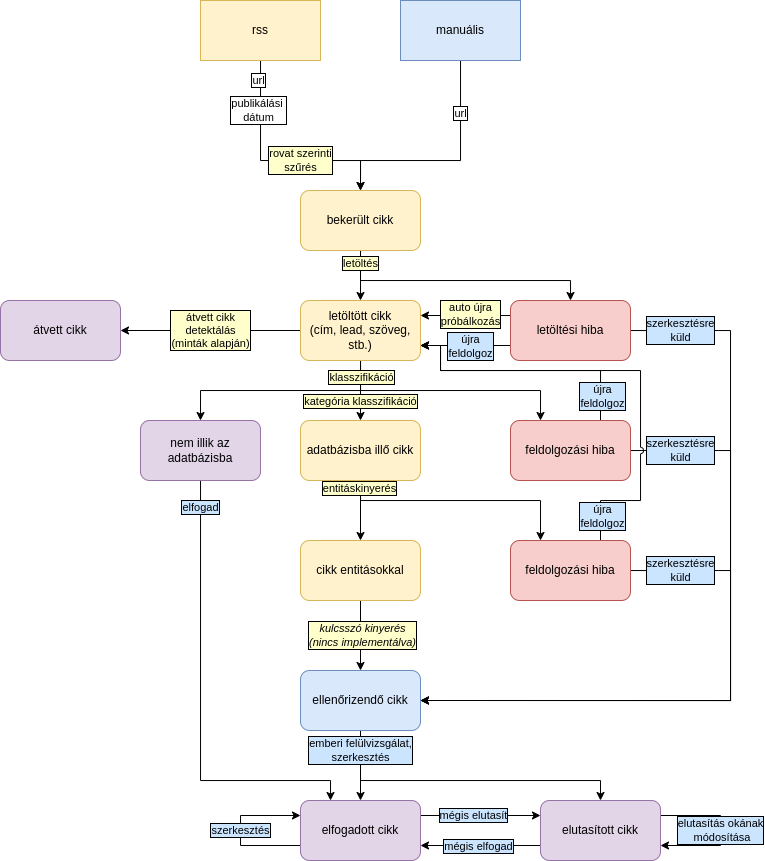

The diagram above was exported from draw.io. Its source (the exported page's mxGraphModel, read from the mxfile embedded in the PNG):
<mxGraphModel dx="819" dy="479" grid="1" gridSize="10" guides="1" tooltips="1" connect="1" arrows="1" fold="1" page="1" pageScale="1" pageWidth="850" pageHeight="1100" math="0" shadow="0">
  <root>
    <mxCell id="0" />
    <mxCell id="1" parent="0" />
    <mxCell id="78BA47QO9pNe68SXLRYz-8" style="edgeStyle=orthogonalEdgeStyle;rounded=0;orthogonalLoop=1;jettySize=auto;html=1;exitX=0.5;exitY=1;exitDx=0;exitDy=0;entryX=0.5;entryY=0;entryDx=0;entryDy=0;" edge="1" parent="1" source="78BA47QO9pNe68SXLRYz-1" target="78BA47QO9pNe68SXLRYz-7">
      <mxGeometry relative="1" as="geometry">
        <Array as="points">
          <mxPoint x="440" y="880" />
          <mxPoint x="680" y="880" />
        </Array>
      </mxGeometry>
    </mxCell>
    <mxCell id="aG4fXOJAVxlbRDHssOx1-13" style="edgeStyle=orthogonalEdgeStyle;rounded=0;orthogonalLoop=1;jettySize=auto;html=1;entryX=0.5;entryY=0;entryDx=0;entryDy=0;" parent="1" source="aG4fXOJAVxlbRDHssOx1-1" target="aG4fXOJAVxlbRDHssOx1-2" edge="1">
      <mxGeometry relative="1" as="geometry" />
    </mxCell>
    <mxCell id="aG4fXOJAVxlbRDHssOx1-17" style="edgeStyle=orthogonalEdgeStyle;rounded=0;orthogonalLoop=1;jettySize=auto;html=1;entryX=0.5;entryY=0;entryDx=0;entryDy=0;" parent="1" source="aG4fXOJAVxlbRDHssOx1-1" target="aG4fXOJAVxlbRDHssOx1-14" edge="1">
      <mxGeometry relative="1" as="geometry">
        <Array as="points">
          <mxPoint x="440" y="380" />
          <mxPoint x="650" y="380" />
        </Array>
      </mxGeometry>
    </mxCell>
    <mxCell id="aG4fXOJAVxlbRDHssOx1-28" value="letöltés" style="edgeLabel;html=1;align=center;verticalAlign=middle;resizable=0;points=[];labelBackgroundColor=#FFFFCC;labelBorderColor=default;" parent="aG4fXOJAVxlbRDHssOx1-17" vertex="1" connectable="0">
      <mxGeometry x="-0.9031" relative="1" as="geometry">
        <mxPoint as="offset" />
      </mxGeometry>
    </mxCell>
    <mxCell id="aG4fXOJAVxlbRDHssOx1-1" value="bekerült cikk" style="rounded=1;whiteSpace=wrap;html=1;fillColor=#fff2cc;strokeColor=#d6b656;" parent="1" vertex="1">
      <mxGeometry x="380" y="290" width="120" height="60" as="geometry" />
    </mxCell>
    <mxCell id="aG4fXOJAVxlbRDHssOx1-22" style="edgeStyle=orthogonalEdgeStyle;rounded=0;orthogonalLoop=1;jettySize=auto;html=1;entryX=0.5;entryY=0;entryDx=0;entryDy=0;" parent="1" source="aG4fXOJAVxlbRDHssOx1-2" target="aG4fXOJAVxlbRDHssOx1-21" edge="1">
      <mxGeometry relative="1" as="geometry" />
    </mxCell>
    <mxCell id="78BA47QO9pNe68SXLRYz-14" value="kategória klasszifikáció" style="edgeLabel;html=1;align=center;verticalAlign=middle;resizable=0;points=[];labelBackgroundColor=#FFFFCC;labelBorderColor=default;" vertex="1" connectable="0" parent="aG4fXOJAVxlbRDHssOx1-22">
      <mxGeometry x="0.3593" relative="1" as="geometry">
        <mxPoint as="offset" />
      </mxGeometry>
    </mxCell>
    <mxCell id="aG4fXOJAVxlbRDHssOx1-24" style="edgeStyle=orthogonalEdgeStyle;rounded=0;orthogonalLoop=1;jettySize=auto;html=1;entryX=0.25;entryY=0;entryDx=0;entryDy=0;" parent="1" source="aG4fXOJAVxlbRDHssOx1-2" target="aG4fXOJAVxlbRDHssOx1-23" edge="1">
      <mxGeometry relative="1" as="geometry">
        <Array as="points">
          <mxPoint x="440" y="490" />
          <mxPoint x="620" y="490" />
        </Array>
      </mxGeometry>
    </mxCell>
    <mxCell id="aG4fXOJAVxlbRDHssOx1-26" style="edgeStyle=orthogonalEdgeStyle;rounded=0;orthogonalLoop=1;jettySize=auto;html=1;entryX=0.5;entryY=0;entryDx=0;entryDy=0;" parent="1" source="aG4fXOJAVxlbRDHssOx1-2" target="aG4fXOJAVxlbRDHssOx1-25" edge="1">
      <mxGeometry relative="1" as="geometry">
        <Array as="points">
          <mxPoint x="440" y="490" />
          <mxPoint x="280" y="490" />
        </Array>
      </mxGeometry>
    </mxCell>
    <mxCell id="aG4fXOJAVxlbRDHssOx1-27" value="klasszifikáció" style="edgeLabel;html=1;align=center;verticalAlign=middle;resizable=0;points=[];labelBackgroundColor=#FFFFCC;labelBorderColor=default;" parent="aG4fXOJAVxlbRDHssOx1-26" vertex="1" connectable="0">
      <mxGeometry x="-0.8491" y="1" relative="1" as="geometry">
        <mxPoint as="offset" />
      </mxGeometry>
    </mxCell>
    <mxCell id="78BA47QO9pNe68SXLRYz-38" style="edgeStyle=orthogonalEdgeStyle;rounded=0;orthogonalLoop=1;jettySize=auto;html=1;entryX=1;entryY=0.5;entryDx=0;entryDy=0;" edge="1" parent="1" source="aG4fXOJAVxlbRDHssOx1-2" target="78BA47QO9pNe68SXLRYz-37">
      <mxGeometry relative="1" as="geometry" />
    </mxCell>
    <mxCell id="78BA47QO9pNe68SXLRYz-39" value="átvett cikk&lt;div&gt;detektálás&lt;/div&gt;&lt;div&gt;(minták alapján)&lt;/div&gt;" style="edgeLabel;html=1;align=center;verticalAlign=middle;resizable=0;points=[];labelBackgroundColor=#FFFFCC;labelBorderColor=default;" vertex="1" connectable="0" parent="78BA47QO9pNe68SXLRYz-38">
      <mxGeometry x="0.0046" relative="1" as="geometry">
        <mxPoint as="offset" />
      </mxGeometry>
    </mxCell>
    <mxCell id="aG4fXOJAVxlbRDHssOx1-2" value="letöltött cikk&lt;br&gt;(cím, lead, szöveg, stb.)" style="rounded=1;whiteSpace=wrap;html=1;fillColor=#fff2cc;strokeColor=#d6b656;" parent="1" vertex="1">
      <mxGeometry x="380" y="400" width="120" height="60" as="geometry" />
    </mxCell>
    <mxCell id="aG4fXOJAVxlbRDHssOx1-9" style="edgeStyle=orthogonalEdgeStyle;rounded=0;orthogonalLoop=1;jettySize=auto;html=1;entryX=0.5;entryY=0;entryDx=0;entryDy=0;" parent="1" source="aG4fXOJAVxlbRDHssOx1-6" target="aG4fXOJAVxlbRDHssOx1-1" edge="1">
      <mxGeometry relative="1" as="geometry">
        <Array as="points">
          <mxPoint x="340" y="260" />
          <mxPoint x="440" y="260" />
        </Array>
      </mxGeometry>
    </mxCell>
    <mxCell id="aG4fXOJAVxlbRDHssOx1-10" value="url" style="edgeLabel;html=1;align=center;verticalAlign=middle;resizable=0;points=[];labelBorderColor=default;" parent="aG4fXOJAVxlbRDHssOx1-9" vertex="1" connectable="0">
      <mxGeometry x="-0.7304" y="-2" relative="1" as="geometry">
        <mxPoint y="-11" as="offset" />
      </mxGeometry>
    </mxCell>
    <mxCell id="aG4fXOJAVxlbRDHssOx1-11" value="publikálási&amp;nbsp;&lt;div&gt;dátum&lt;/div&gt;" style="edgeLabel;html=1;align=center;verticalAlign=middle;resizable=0;points=[];labelBorderColor=default;" parent="aG4fXOJAVxlbRDHssOx1-9" vertex="1" connectable="0">
      <mxGeometry x="-0.4348" y="-2" relative="1" as="geometry">
        <mxPoint y="-15" as="offset" />
      </mxGeometry>
    </mxCell>
    <mxCell id="78BA47QO9pNe68SXLRYz-41" value="rovat szerinti&lt;div&gt;szűrés&lt;/div&gt;" style="edgeLabel;html=1;align=center;verticalAlign=middle;resizable=0;points=[];labelBorderColor=default;labelBackgroundColor=#FFFFCC;" vertex="1" connectable="0" parent="aG4fXOJAVxlbRDHssOx1-9">
      <mxGeometry x="-0.0168" relative="1" as="geometry">
        <mxPoint x="27" as="offset" />
      </mxGeometry>
    </mxCell>
    <mxCell id="aG4fXOJAVxlbRDHssOx1-6" value="rss" style="rounded=0;whiteSpace=wrap;html=1;fillColor=#fff2cc;strokeColor=#d6b656;" parent="1" vertex="1">
      <mxGeometry x="280" y="100" width="120" height="60" as="geometry" />
    </mxCell>
    <mxCell id="aG4fXOJAVxlbRDHssOx1-8" style="edgeStyle=orthogonalEdgeStyle;rounded=0;orthogonalLoop=1;jettySize=auto;html=1;entryX=0.5;entryY=0;entryDx=0;entryDy=0;" parent="1" source="aG4fXOJAVxlbRDHssOx1-7" target="aG4fXOJAVxlbRDHssOx1-1" edge="1">
      <mxGeometry relative="1" as="geometry">
        <Array as="points">
          <mxPoint x="540" y="260" />
          <mxPoint x="440" y="260" />
        </Array>
      </mxGeometry>
    </mxCell>
    <mxCell id="aG4fXOJAVxlbRDHssOx1-12" value="url" style="edgeLabel;html=1;align=center;verticalAlign=middle;resizable=0;points=[];labelBorderColor=default;" parent="aG4fXOJAVxlbRDHssOx1-8" vertex="1" connectable="0">
      <mxGeometry x="-0.5391" y="2" relative="1" as="geometry">
        <mxPoint x="-2" as="offset" />
      </mxGeometry>
    </mxCell>
    <mxCell id="aG4fXOJAVxlbRDHssOx1-7" value="manuális" style="rounded=0;whiteSpace=wrap;html=1;fillColor=#dae8fc;strokeColor=#6c8ebf;" parent="1" vertex="1">
      <mxGeometry x="480" y="100" width="120" height="60" as="geometry" />
    </mxCell>
    <mxCell id="aG4fXOJAVxlbRDHssOx1-19" style="edgeStyle=orthogonalEdgeStyle;rounded=0;orthogonalLoop=1;jettySize=auto;html=1;exitX=0;exitY=0.25;exitDx=0;exitDy=0;entryX=1;entryY=0.25;entryDx=0;entryDy=0;" parent="1" source="aG4fXOJAVxlbRDHssOx1-14" target="aG4fXOJAVxlbRDHssOx1-2" edge="1">
      <mxGeometry relative="1" as="geometry" />
    </mxCell>
    <mxCell id="78BA47QO9pNe68SXLRYz-18" value="auto újra&lt;div&gt;próbálkozás&lt;/div&gt;" style="edgeLabel;html=1;align=center;verticalAlign=middle;resizable=0;points=[];labelBackgroundColor=#FFFFCC;labelBorderColor=default;" vertex="1" connectable="0" parent="aG4fXOJAVxlbRDHssOx1-19">
      <mxGeometry x="0.0933" y="-1" relative="1" as="geometry">
        <mxPoint x="9" as="offset" />
      </mxGeometry>
    </mxCell>
    <mxCell id="78BA47QO9pNe68SXLRYz-15" style="edgeStyle=orthogonalEdgeStyle;rounded=0;orthogonalLoop=1;jettySize=auto;html=1;entryX=1;entryY=0.5;entryDx=0;entryDy=0;" edge="1" parent="1" source="aG4fXOJAVxlbRDHssOx1-14" target="78BA47QO9pNe68SXLRYz-1">
      <mxGeometry relative="1" as="geometry">
        <Array as="points">
          <mxPoint x="810" y="430" />
          <mxPoint x="810" y="800" />
        </Array>
      </mxGeometry>
    </mxCell>
    <mxCell id="78BA47QO9pNe68SXLRYz-16" value="szerkesztésre&lt;div&gt;küld&lt;/div&gt;" style="edgeLabel;html=1;align=center;verticalAlign=middle;resizable=0;points=[];labelBackgroundColor=#CCE5FF;labelBorderColor=default;" vertex="1" connectable="0" parent="78BA47QO9pNe68SXLRYz-15">
      <mxGeometry x="-0.9313" relative="1" as="geometry">
        <mxPoint x="23" as="offset" />
      </mxGeometry>
    </mxCell>
    <mxCell id="78BA47QO9pNe68SXLRYz-17" style="edgeStyle=orthogonalEdgeStyle;rounded=0;orthogonalLoop=1;jettySize=auto;html=1;entryX=1;entryY=0.75;entryDx=0;entryDy=0;exitX=0;exitY=0.75;exitDx=0;exitDy=0;" edge="1" parent="1" source="aG4fXOJAVxlbRDHssOx1-14" target="aG4fXOJAVxlbRDHssOx1-2">
      <mxGeometry relative="1" as="geometry" />
    </mxCell>
    <mxCell id="78BA47QO9pNe68SXLRYz-19" value="újra&lt;div&gt;feldolgoz&lt;/div&gt;" style="edgeLabel;html=1;align=center;verticalAlign=middle;resizable=0;points=[];labelBackgroundColor=#CCE5FF;labelBorderColor=default;" vertex="1" connectable="0" parent="78BA47QO9pNe68SXLRYz-17">
      <mxGeometry x="-0.0933" y="1" relative="1" as="geometry">
        <mxPoint as="offset" />
      </mxGeometry>
    </mxCell>
    <mxCell id="aG4fXOJAVxlbRDHssOx1-14" value="letöltési hiba" style="rounded=1;whiteSpace=wrap;html=1;fillColor=#f8cecc;strokeColor=#b85450;" parent="1" vertex="1">
      <mxGeometry x="590" y="400" width="120" height="60" as="geometry" />
    </mxCell>
    <mxCell id="aG4fXOJAVxlbRDHssOx1-30" style="edgeStyle=orthogonalEdgeStyle;rounded=0;orthogonalLoop=1;jettySize=auto;html=1;entryX=0.5;entryY=0;entryDx=0;entryDy=0;" parent="1" source="aG4fXOJAVxlbRDHssOx1-21" target="aG4fXOJAVxlbRDHssOx1-29" edge="1">
      <mxGeometry relative="1" as="geometry" />
    </mxCell>
    <mxCell id="aG4fXOJAVxlbRDHssOx1-32" style="edgeStyle=orthogonalEdgeStyle;rounded=0;orthogonalLoop=1;jettySize=auto;html=1;entryX=0.25;entryY=0;entryDx=0;entryDy=0;" parent="1" source="aG4fXOJAVxlbRDHssOx1-21" target="aG4fXOJAVxlbRDHssOx1-31" edge="1">
      <mxGeometry relative="1" as="geometry">
        <Array as="points">
          <mxPoint x="440" y="600" />
          <mxPoint x="620" y="600" />
        </Array>
      </mxGeometry>
    </mxCell>
    <mxCell id="78BA47QO9pNe68SXLRYz-13" value="entitáskinyerés" style="edgeLabel;html=1;align=center;verticalAlign=middle;resizable=0;points=[];labelBackgroundColor=#FFFFCC;labelBorderColor=default;" vertex="1" connectable="0" parent="aG4fXOJAVxlbRDHssOx1-32">
      <mxGeometry x="-0.9362" y="-1" relative="1" as="geometry">
        <mxPoint as="offset" />
      </mxGeometry>
    </mxCell>
    <mxCell id="aG4fXOJAVxlbRDHssOx1-21" value="adatbázisba illő cikk" style="rounded=1;whiteSpace=wrap;html=1;fillColor=#fff2cc;strokeColor=#d6b656;" parent="1" vertex="1">
      <mxGeometry x="380" y="520" width="120" height="60" as="geometry" />
    </mxCell>
    <mxCell id="78BA47QO9pNe68SXLRYz-29" style="edgeStyle=orthogonalEdgeStyle;rounded=0;orthogonalLoop=1;jettySize=auto;html=1;entryX=1;entryY=0.5;entryDx=0;entryDy=0;" edge="1" parent="1" source="aG4fXOJAVxlbRDHssOx1-23" target="78BA47QO9pNe68SXLRYz-1">
      <mxGeometry relative="1" as="geometry">
        <mxPoint x="810" y="550" as="targetPoint" />
        <Array as="points">
          <mxPoint x="810" y="550" />
          <mxPoint x="810" y="800" />
        </Array>
      </mxGeometry>
    </mxCell>
    <mxCell id="78BA47QO9pNe68SXLRYz-33" style="edgeStyle=orthogonalEdgeStyle;rounded=0;orthogonalLoop=1;jettySize=auto;html=1;exitX=0.75;exitY=0;exitDx=0;exitDy=0;entryX=1;entryY=0.75;entryDx=0;entryDy=0;" edge="1" parent="1" source="aG4fXOJAVxlbRDHssOx1-23" target="aG4fXOJAVxlbRDHssOx1-2">
      <mxGeometry relative="1" as="geometry">
        <mxPoint x="680.0000000000001" y="550" as="sourcePoint" />
        <mxPoint x="500" y="475" as="targetPoint" />
        <Array as="points">
          <mxPoint x="680" y="470" />
          <mxPoint x="520" y="470" />
          <mxPoint x="520" y="445" />
        </Array>
      </mxGeometry>
    </mxCell>
    <mxCell id="aG4fXOJAVxlbRDHssOx1-23" value="feldolgozási hiba" style="rounded=1;whiteSpace=wrap;html=1;fillColor=#f8cecc;strokeColor=#b85450;" parent="1" vertex="1">
      <mxGeometry x="590" y="520" width="120" height="60" as="geometry" />
    </mxCell>
    <mxCell id="78BA47QO9pNe68SXLRYz-27" style="edgeStyle=orthogonalEdgeStyle;rounded=0;orthogonalLoop=1;jettySize=auto;html=1;entryX=0.25;entryY=0;entryDx=0;entryDy=0;" edge="1" parent="1" source="aG4fXOJAVxlbRDHssOx1-25" target="78BA47QO9pNe68SXLRYz-4">
      <mxGeometry relative="1" as="geometry">
        <Array as="points">
          <mxPoint x="280" y="880" />
          <mxPoint x="410" y="880" />
        </Array>
      </mxGeometry>
    </mxCell>
    <mxCell id="78BA47QO9pNe68SXLRYz-28" value="elfogad" style="edgeLabel;html=1;align=center;verticalAlign=middle;resizable=0;points=[];labelBackgroundColor=#CCE5FF;labelBorderColor=default;" vertex="1" connectable="0" parent="78BA47QO9pNe68SXLRYz-27">
      <mxGeometry x="-0.8802" relative="1" as="geometry">
        <mxPoint as="offset" />
      </mxGeometry>
    </mxCell>
    <mxCell id="aG4fXOJAVxlbRDHssOx1-25" value="nem illik az adatbázisba" style="rounded=1;whiteSpace=wrap;html=1;fillColor=#e1d5e7;strokeColor=#9673a6;" parent="1" vertex="1">
      <mxGeometry x="220" y="520" width="120" height="60" as="geometry" />
    </mxCell>
    <mxCell id="78BA47QO9pNe68SXLRYz-2" style="edgeStyle=orthogonalEdgeStyle;rounded=0;orthogonalLoop=1;jettySize=auto;html=1;entryX=0.5;entryY=0;entryDx=0;entryDy=0;" edge="1" parent="1" source="aG4fXOJAVxlbRDHssOx1-29" target="78BA47QO9pNe68SXLRYz-1">
      <mxGeometry relative="1" as="geometry" />
    </mxCell>
    <mxCell id="78BA47QO9pNe68SXLRYz-3" value="kulcsszó kinyerés&lt;div&gt;(nincs implementálva)&lt;/div&gt;" style="edgeLabel;html=1;align=center;verticalAlign=middle;resizable=0;points=[];fontStyle=2;labelBackgroundColor=#FFFFCC;labelBorderColor=default;" vertex="1" connectable="0" parent="78BA47QO9pNe68SXLRYz-2">
      <mxGeometry x="0.0024" y="2" relative="1" as="geometry">
        <mxPoint as="offset" />
      </mxGeometry>
    </mxCell>
    <mxCell id="aG4fXOJAVxlbRDHssOx1-29" value="cikk entitásokkal" style="rounded=1;whiteSpace=wrap;html=1;fillColor=#fff2cc;strokeColor=#d6b656;" parent="1" vertex="1">
      <mxGeometry x="380" y="640" width="120" height="60" as="geometry" />
    </mxCell>
    <mxCell id="78BA47QO9pNe68SXLRYz-30" style="edgeStyle=orthogonalEdgeStyle;rounded=0;orthogonalLoop=1;jettySize=auto;html=1;entryX=1;entryY=0.5;entryDx=0;entryDy=0;" edge="1" parent="1" source="aG4fXOJAVxlbRDHssOx1-31" target="78BA47QO9pNe68SXLRYz-1">
      <mxGeometry relative="1" as="geometry">
        <mxPoint x="810" y="670" as="targetPoint" />
        <Array as="points">
          <mxPoint x="810" y="670" />
          <mxPoint x="810" y="800" />
        </Array>
      </mxGeometry>
    </mxCell>
    <mxCell id="78BA47QO9pNe68SXLRYz-34" style="edgeStyle=orthogonalEdgeStyle;rounded=0;orthogonalLoop=1;jettySize=auto;html=1;exitX=0.75;exitY=0;exitDx=0;exitDy=0;entryX=1;entryY=0.75;entryDx=0;entryDy=0;jumpStyle=arc;" edge="1" parent="1" source="aG4fXOJAVxlbRDHssOx1-31" target="aG4fXOJAVxlbRDHssOx1-2">
      <mxGeometry relative="1" as="geometry">
        <mxPoint x="669.9999999999999" y="639.9999999999999" as="sourcePoint" />
        <mxPoint x="490" y="445" as="targetPoint" />
        <Array as="points">
          <mxPoint x="680" y="600" />
          <mxPoint x="720" y="600" />
          <mxPoint x="720" y="470" />
          <mxPoint x="520" y="470" />
          <mxPoint x="520" y="445" />
        </Array>
      </mxGeometry>
    </mxCell>
    <mxCell id="aG4fXOJAVxlbRDHssOx1-31" value="feldolgozási hiba" style="rounded=1;whiteSpace=wrap;html=1;fillColor=#f8cecc;strokeColor=#b85450;" parent="1" vertex="1">
      <mxGeometry x="590" y="640" width="120" height="60" as="geometry" />
    </mxCell>
    <mxCell id="78BA47QO9pNe68SXLRYz-5" style="edgeStyle=orthogonalEdgeStyle;rounded=0;orthogonalLoop=1;jettySize=auto;html=1;entryX=0.5;entryY=0;entryDx=0;entryDy=0;" edge="1" parent="1" source="78BA47QO9pNe68SXLRYz-1" target="78BA47QO9pNe68SXLRYz-4">
      <mxGeometry relative="1" as="geometry" />
    </mxCell>
    <mxCell id="78BA47QO9pNe68SXLRYz-6" value="emberi felülvizsgálat,&lt;div&gt;szerkesztés&lt;/div&gt;" style="edgeLabel;html=1;align=center;verticalAlign=middle;resizable=0;points=[];labelBackgroundColor=#CCE5FF;labelBorderColor=default;" vertex="1" connectable="0" parent="78BA47QO9pNe68SXLRYz-5">
      <mxGeometry x="-0.4544" y="-1" relative="1" as="geometry">
        <mxPoint x="1" y="1" as="offset" />
      </mxGeometry>
    </mxCell>
    <mxCell id="78BA47QO9pNe68SXLRYz-1" value="ellenőrizendő cikk" style="rounded=1;whiteSpace=wrap;html=1;fillColor=#dae8fc;strokeColor=#6c8ebf;" vertex="1" parent="1">
      <mxGeometry x="380" y="770" width="120" height="60" as="geometry" />
    </mxCell>
    <mxCell id="78BA47QO9pNe68SXLRYz-11" style="edgeStyle=orthogonalEdgeStyle;rounded=0;orthogonalLoop=1;jettySize=auto;html=1;entryX=0;entryY=0.25;entryDx=0;entryDy=0;exitX=1;exitY=0.25;exitDx=0;exitDy=0;" edge="1" parent="1" source="78BA47QO9pNe68SXLRYz-4" target="78BA47QO9pNe68SXLRYz-7">
      <mxGeometry relative="1" as="geometry" />
    </mxCell>
    <mxCell id="78BA47QO9pNe68SXLRYz-12" value="mégis elutasít" style="edgeLabel;html=1;align=center;verticalAlign=middle;resizable=0;points=[];labelBackgroundColor=#CCE5FF;labelBorderColor=default;" vertex="1" connectable="0" parent="78BA47QO9pNe68SXLRYz-11">
      <mxGeometry x="-0.1278" relative="1" as="geometry">
        <mxPoint as="offset" />
      </mxGeometry>
    </mxCell>
    <mxCell id="78BA47QO9pNe68SXLRYz-22" style="edgeStyle=orthogonalEdgeStyle;rounded=0;orthogonalLoop=1;jettySize=auto;html=1;entryX=0;entryY=0.25;entryDx=0;entryDy=0;exitX=0;exitY=0.75;exitDx=0;exitDy=0;" edge="1" parent="1" source="78BA47QO9pNe68SXLRYz-4" target="78BA47QO9pNe68SXLRYz-4">
      <mxGeometry relative="1" as="geometry">
        <mxPoint x="370" y="910" as="targetPoint" />
        <Array as="points">
          <mxPoint x="320" y="945" />
          <mxPoint x="320" y="915" />
        </Array>
      </mxGeometry>
    </mxCell>
    <mxCell id="78BA47QO9pNe68SXLRYz-23" value="szerkesztés" style="edgeLabel;html=1;align=center;verticalAlign=middle;resizable=0;points=[];labelBackgroundColor=#CCE5FF;labelBorderColor=default;" vertex="1" connectable="0" parent="78BA47QO9pNe68SXLRYz-22">
      <mxGeometry x="0.0044" relative="1" as="geometry">
        <mxPoint as="offset" />
      </mxGeometry>
    </mxCell>
    <mxCell id="78BA47QO9pNe68SXLRYz-4" value="elfogadott cikk" style="rounded=1;whiteSpace=wrap;html=1;fillColor=#e1d5e7;strokeColor=#9673a6;" vertex="1" parent="1">
      <mxGeometry x="380" y="900" width="120" height="60" as="geometry" />
    </mxCell>
    <mxCell id="78BA47QO9pNe68SXLRYz-9" style="edgeStyle=orthogonalEdgeStyle;rounded=0;orthogonalLoop=1;jettySize=auto;html=1;entryX=1;entryY=0.75;entryDx=0;entryDy=0;exitX=0;exitY=0.75;exitDx=0;exitDy=0;" edge="1" parent="1" source="78BA47QO9pNe68SXLRYz-7" target="78BA47QO9pNe68SXLRYz-4">
      <mxGeometry relative="1" as="geometry" />
    </mxCell>
    <mxCell id="78BA47QO9pNe68SXLRYz-10" value="mégis elfogad" style="edgeLabel;html=1;align=center;verticalAlign=middle;resizable=0;points=[];labelBackgroundColor=#CCE5FF;labelBorderColor=default;" vertex="1" connectable="0" parent="78BA47QO9pNe68SXLRYz-9">
      <mxGeometry x="0.0389" y="1" relative="1" as="geometry">
        <mxPoint as="offset" />
      </mxGeometry>
    </mxCell>
    <mxCell id="78BA47QO9pNe68SXLRYz-24" style="edgeStyle=orthogonalEdgeStyle;rounded=0;orthogonalLoop=1;jettySize=auto;html=1;exitX=1;exitY=0.25;exitDx=0;exitDy=0;entryX=1;entryY=0.75;entryDx=0;entryDy=0;" edge="1" parent="1" source="78BA47QO9pNe68SXLRYz-7" target="78BA47QO9pNe68SXLRYz-7">
      <mxGeometry relative="1" as="geometry">
        <mxPoint x="800" y="930" as="targetPoint" />
        <Array as="points">
          <mxPoint x="800" y="915" />
          <mxPoint x="800" y="945" />
        </Array>
      </mxGeometry>
    </mxCell>
    <mxCell id="78BA47QO9pNe68SXLRYz-26" value="elutasítás okának&lt;div&gt;&amp;nbsp;módosítása&lt;/div&gt;" style="edgeLabel;html=1;align=center;verticalAlign=middle;resizable=0;points=[];labelBackgroundColor=#CCE5FF;labelBorderColor=default;" vertex="1" connectable="0" parent="78BA47QO9pNe68SXLRYz-24">
      <mxGeometry x="-0.0251" relative="1" as="geometry">
        <mxPoint y="2" as="offset" />
      </mxGeometry>
    </mxCell>
    <mxCell id="78BA47QO9pNe68SXLRYz-7" value="elutasított cikk" style="rounded=1;whiteSpace=wrap;html=1;fillColor=#e1d5e7;strokeColor=#9673a6;" vertex="1" parent="1">
      <mxGeometry x="620" y="900" width="120" height="60" as="geometry" />
    </mxCell>
    <mxCell id="78BA47QO9pNe68SXLRYz-31" value="szerkesztésre&lt;div&gt;küld&lt;/div&gt;" style="edgeLabel;html=1;align=center;verticalAlign=middle;resizable=0;points=[];labelBackgroundColor=#CCE5FF;labelBorderColor=default;" vertex="1" connectable="0" parent="1">
      <mxGeometry x="759.9965217391302" y="550.0034782608698" as="geometry" />
    </mxCell>
    <mxCell id="78BA47QO9pNe68SXLRYz-32" value="szerkesztésre&lt;div&gt;küld&lt;/div&gt;" style="edgeLabel;html=1;align=center;verticalAlign=middle;resizable=0;points=[];labelBackgroundColor=#CCE5FF;labelBorderColor=default;" vertex="1" connectable="0" parent="1">
      <mxGeometry x="759.9965217391302" y="670.0034782608698" as="geometry" />
    </mxCell>
    <mxCell id="78BA47QO9pNe68SXLRYz-35" value="újra&lt;div&gt;feldolgoz&lt;/div&gt;" style="edgeLabel;html=1;align=center;verticalAlign=middle;resizable=0;points=[];labelBackgroundColor=#CCE5FF;labelBorderColor=default;" vertex="1" connectable="0" parent="1">
      <mxGeometry x="689.9985714285713" y="500" as="geometry">
        <mxPoint x="-8" y="-4" as="offset" />
      </mxGeometry>
    </mxCell>
    <mxCell id="78BA47QO9pNe68SXLRYz-36" value="újra&lt;div&gt;feldolgoz&lt;/div&gt;" style="edgeLabel;html=1;align=center;verticalAlign=middle;resizable=0;points=[];labelBackgroundColor=#CCE5FF;labelBorderColor=default;" vertex="1" connectable="0" parent="1">
      <mxGeometry x="689.9985714285713" y="620" as="geometry">
        <mxPoint x="-8" y="-4" as="offset" />
      </mxGeometry>
    </mxCell>
    <mxCell id="78BA47QO9pNe68SXLRYz-37" value="átvett cikk" style="rounded=1;whiteSpace=wrap;html=1;fillColor=#e1d5e7;strokeColor=#9673a6;" vertex="1" parent="1">
      <mxGeometry x="80" y="400" width="120" height="60" as="geometry" />
    </mxCell>
  </root>
</mxGraphModel>